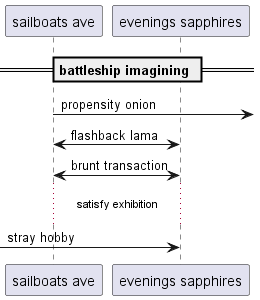

The diagram above was rendered by PlantUML. Its source (embedded in the PNG):
@startuml
participant "sailboats ave" as 0
participant "evenings sapphires" as 1
== battleship imagining ==
0 ->] : propensity onion
0 <-> 1: flashback lama
1 <-> 0: brunt transaction
...satisfy exhibition...
 [-> 1: stray hobby
@enduml